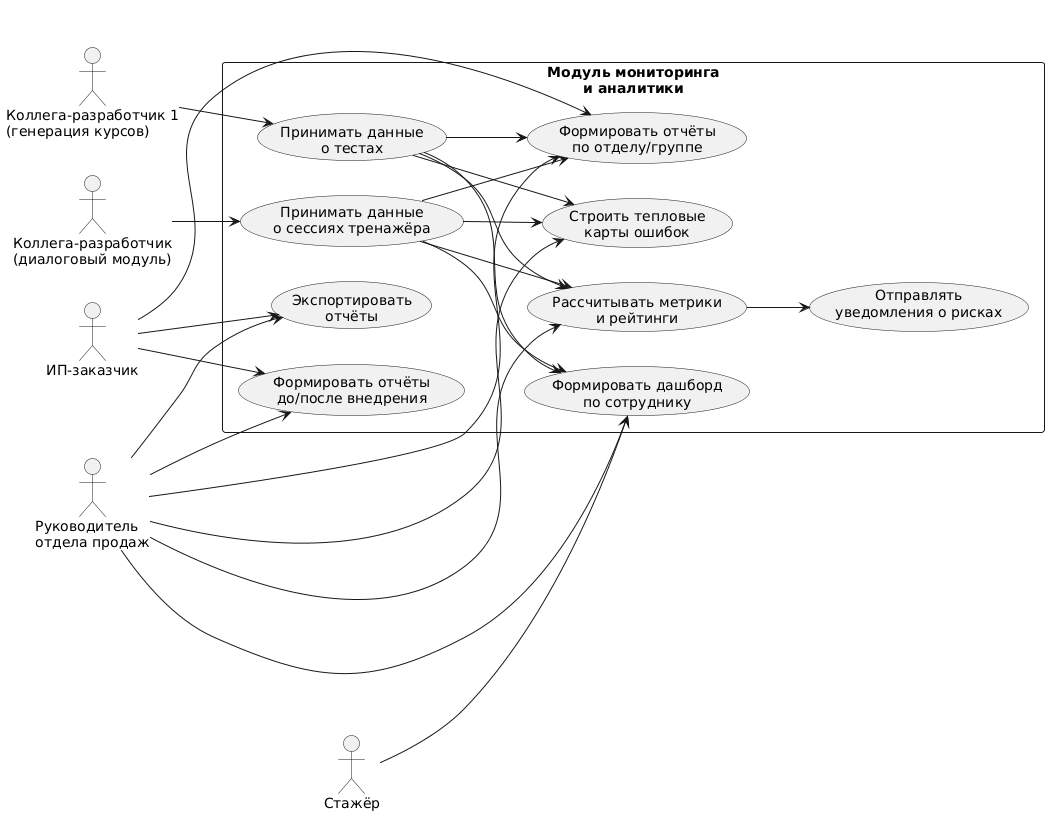

The diagram above was rendered by PlantUML. Its source (embedded in the PNG):
@startuml
left to right direction

actor "ИП-заказчик" as Owner
actor "Руководитель\nотдела продаж" as Head
actor "Стажёр" as Trainee
actor "Коллега-разработчик 1\n(генерация курсов)" as Student1
actor "Коллега-разработчик\n(диалоговый модуль)" as Student2

rectangle "Модуль мониторинга\nи аналитики" {
  usecase "Принимать данные\nо тестах" as UC1
  usecase "Принимать данные\nо сессиях тренажёра" as UC2
  usecase "Формировать дашборд\nпо сотруднику" as UC3
  usecase "Формировать отчёты\nпо отделу/группе" as UC4
  usecase "Строить тепловые\nкарты ошибок" as UC5
  usecase "Рассчитывать метрики\nи рейтинги" as UC6
  usecase "Формировать отчёты\nдо/после внедрения" as UC7
  usecase "Экспортировать\nотчёты" as UC8
  usecase "Отправлять\nуведомления о рисках" as UC9
}

Student1 --> UC1
Student2 --> UC2

Head --> UC3
Head --> UC4
Head --> UC5
Head --> UC6
Head --> UC7
Head --> UC8

Owner --> UC4
Owner --> UC7
Owner --> UC8

UC1 --> UC3
UC1 --> UC4
UC1 --> UC5
UC1 --> UC6

UC2 --> UC3
UC2 --> UC4
UC2 --> UC5
UC2 --> UC6

UC6 --> UC9

Trainee --> UC3
@enduml